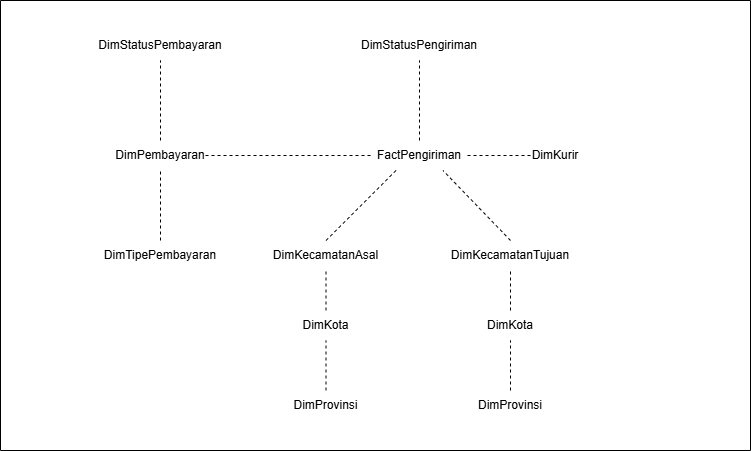

The diagram above was exported from draw.io. Its source (the exported page's mxGraphModel, read from the mxfile embedded in the PNG):
<mxGraphModel dx="1050" dy="603" grid="1" gridSize="10" guides="1" tooltips="1" connect="1" arrows="1" fold="1" page="1" pageScale="1" pageWidth="827" pageHeight="1169" math="0" shadow="0">
  <root>
    <mxCell id="0" />
    <mxCell id="1" parent="0" />
    <mxCell id="BrJvnKaOKak1np-gUCGq-1" value="DimStatusPembayaran" style="text;html=1;align=center;verticalAlign=middle;whiteSpace=wrap;rounded=0;" vertex="1" parent="1">
      <mxGeometry x="135" y="70" width="130" height="30" as="geometry" />
    </mxCell>
    <mxCell id="BrJvnKaOKak1np-gUCGq-2" value="DimTipePembayaran" style="text;html=1;align=center;verticalAlign=middle;whiteSpace=wrap;rounded=0;" vertex="1" parent="1">
      <mxGeometry x="140" y="280" width="120" height="30" as="geometry" />
    </mxCell>
    <mxCell id="BrJvnKaOKak1np-gUCGq-3" value="DimPembayaran" style="text;html=1;align=center;verticalAlign=middle;whiteSpace=wrap;rounded=0;" vertex="1" parent="1">
      <mxGeometry x="155" y="180" width="90" height="30" as="geometry" />
    </mxCell>
    <mxCell id="BrJvnKaOKak1np-gUCGq-4" value="DimKurir" style="text;html=1;align=center;verticalAlign=middle;whiteSpace=wrap;rounded=0;" vertex="1" parent="1">
      <mxGeometry x="570" y="180" width="50" height="30" as="geometry" />
    </mxCell>
    <mxCell id="BrJvnKaOKak1np-gUCGq-5" value="FactPengiriman" style="text;html=1;align=center;verticalAlign=middle;whiteSpace=wrap;rounded=0;" vertex="1" parent="1">
      <mxGeometry x="412" y="180" width="94" height="30" as="geometry" />
    </mxCell>
    <mxCell id="BrJvnKaOKak1np-gUCGq-6" value="DimKecamatanAsal" style="text;html=1;align=center;verticalAlign=middle;whiteSpace=wrap;rounded=0;" vertex="1" parent="1">
      <mxGeometry x="310" y="280" width="111" height="30" as="geometry" />
    </mxCell>
    <mxCell id="BrJvnKaOKak1np-gUCGq-7" value="DimKota" style="text;html=1;align=center;verticalAlign=middle;whiteSpace=wrap;rounded=0;" vertex="1" parent="1">
      <mxGeometry x="340" y="350" width="51" height="30" as="geometry" />
    </mxCell>
    <mxCell id="BrJvnKaOKak1np-gUCGq-8" value="DimProvinsi" style="text;html=1;align=center;verticalAlign=middle;whiteSpace=wrap;rounded=0;" vertex="1" parent="1">
      <mxGeometry x="330" y="430" width="71" height="30" as="geometry" />
    </mxCell>
    <mxCell id="BrJvnKaOKak1np-gUCGq-9" value="DimStatusPengiriman" style="text;html=1;align=center;verticalAlign=middle;whiteSpace=wrap;rounded=0;" vertex="1" parent="1">
      <mxGeometry x="399" y="70" width="120" height="30" as="geometry" />
    </mxCell>
    <mxCell id="BrJvnKaOKak1np-gUCGq-10" value="DimKecamatanTujuan" style="text;html=1;align=center;verticalAlign=middle;whiteSpace=wrap;rounded=0;" vertex="1" parent="1">
      <mxGeometry x="490" y="280" width="120" height="30" as="geometry" />
    </mxCell>
    <mxCell id="BrJvnKaOKak1np-gUCGq-11" value="DimKota" style="text;html=1;align=center;verticalAlign=middle;whiteSpace=wrap;rounded=0;" vertex="1" parent="1">
      <mxGeometry x="525" y="350" width="50" height="30" as="geometry" />
    </mxCell>
    <mxCell id="BrJvnKaOKak1np-gUCGq-12" value="DimProvinsi" style="text;html=1;align=center;verticalAlign=middle;whiteSpace=wrap;rounded=0;" vertex="1" parent="1">
      <mxGeometry x="515" y="430" width="70" height="30" as="geometry" />
    </mxCell>
    <mxCell id="BrJvnKaOKak1np-gUCGq-13" value="" style="endArrow=none;dashed=1;html=1;rounded=0;exitX=1;exitY=0.5;exitDx=0;exitDy=0;entryX=0;entryY=0.5;entryDx=0;entryDy=0;" edge="1" parent="1" source="BrJvnKaOKak1np-gUCGq-3" target="BrJvnKaOKak1np-gUCGq-5">
      <mxGeometry width="50" height="50" relative="1" as="geometry">
        <mxPoint x="390" y="340" as="sourcePoint" />
        <mxPoint x="440" y="290" as="targetPoint" />
      </mxGeometry>
    </mxCell>
    <mxCell id="BrJvnKaOKak1np-gUCGq-14" value="" style="endArrow=none;dashed=1;html=1;rounded=0;entryX=0.5;entryY=1;entryDx=0;entryDy=0;exitX=0.5;exitY=0;exitDx=0;exitDy=0;" edge="1" parent="1" source="BrJvnKaOKak1np-gUCGq-3" target="BrJvnKaOKak1np-gUCGq-1">
      <mxGeometry width="50" height="50" relative="1" as="geometry">
        <mxPoint x="390" y="340" as="sourcePoint" />
        <mxPoint x="440" y="290" as="targetPoint" />
      </mxGeometry>
    </mxCell>
    <mxCell id="BrJvnKaOKak1np-gUCGq-15" value="" style="endArrow=none;dashed=1;html=1;rounded=0;entryX=0.5;entryY=1;entryDx=0;entryDy=0;exitX=0.5;exitY=0;exitDx=0;exitDy=0;" edge="1" parent="1" source="BrJvnKaOKak1np-gUCGq-2" target="BrJvnKaOKak1np-gUCGq-3">
      <mxGeometry width="50" height="50" relative="1" as="geometry">
        <mxPoint x="390" y="340" as="sourcePoint" />
        <mxPoint x="440" y="290" as="targetPoint" />
      </mxGeometry>
    </mxCell>
    <mxCell id="BrJvnKaOKak1np-gUCGq-16" value="" style="endArrow=none;dashed=1;html=1;rounded=0;entryX=1;entryY=0.5;entryDx=0;entryDy=0;exitX=0;exitY=0.5;exitDx=0;exitDy=0;" edge="1" parent="1" source="BrJvnKaOKak1np-gUCGq-4" target="BrJvnKaOKak1np-gUCGq-5">
      <mxGeometry width="50" height="50" relative="1" as="geometry">
        <mxPoint x="390" y="340" as="sourcePoint" />
        <mxPoint x="440" y="290" as="targetPoint" />
      </mxGeometry>
    </mxCell>
    <mxCell id="BrJvnKaOKak1np-gUCGq-17" value="" style="endArrow=none;dashed=1;html=1;rounded=0;entryX=0.5;entryY=1;entryDx=0;entryDy=0;exitX=0.5;exitY=0;exitDx=0;exitDy=0;" edge="1" parent="1" source="BrJvnKaOKak1np-gUCGq-5" target="BrJvnKaOKak1np-gUCGq-9">
      <mxGeometry width="50" height="50" relative="1" as="geometry">
        <mxPoint x="469" y="290" as="sourcePoint" />
        <mxPoint x="469" y="220" as="targetPoint" />
      </mxGeometry>
    </mxCell>
    <mxCell id="BrJvnKaOKak1np-gUCGq-18" value="" style="endArrow=none;dashed=1;html=1;rounded=0;entryX=0.75;entryY=1;entryDx=0;entryDy=0;exitX=0.5;exitY=0;exitDx=0;exitDy=0;" edge="1" parent="1" source="BrJvnKaOKak1np-gUCGq-10" target="BrJvnKaOKak1np-gUCGq-5">
      <mxGeometry width="50" height="50" relative="1" as="geometry">
        <mxPoint x="390" y="340" as="sourcePoint" />
        <mxPoint x="440" y="290" as="targetPoint" />
      </mxGeometry>
    </mxCell>
    <mxCell id="BrJvnKaOKak1np-gUCGq-19" value="" style="endArrow=none;dashed=1;html=1;rounded=0;entryX=0.25;entryY=1;entryDx=0;entryDy=0;exitX=0.5;exitY=0;exitDx=0;exitDy=0;" edge="1" parent="1" source="BrJvnKaOKak1np-gUCGq-6" target="BrJvnKaOKak1np-gUCGq-5">
      <mxGeometry width="50" height="50" relative="1" as="geometry">
        <mxPoint x="390" y="340" as="sourcePoint" />
        <mxPoint x="440" y="290" as="targetPoint" />
      </mxGeometry>
    </mxCell>
    <mxCell id="BrJvnKaOKak1np-gUCGq-20" value="" style="endArrow=none;dashed=1;html=1;rounded=0;entryX=0.5;entryY=1;entryDx=0;entryDy=0;exitX=0.5;exitY=0;exitDx=0;exitDy=0;" edge="1" parent="1" source="BrJvnKaOKak1np-gUCGq-7" target="BrJvnKaOKak1np-gUCGq-6">
      <mxGeometry width="50" height="50" relative="1" as="geometry">
        <mxPoint x="390" y="340" as="sourcePoint" />
        <mxPoint x="440" y="290" as="targetPoint" />
      </mxGeometry>
    </mxCell>
    <mxCell id="BrJvnKaOKak1np-gUCGq-21" value="" style="endArrow=none;dashed=1;html=1;rounded=0;exitX=0.5;exitY=0;exitDx=0;exitDy=0;entryX=0.5;entryY=1;entryDx=0;entryDy=0;" edge="1" parent="1" source="BrJvnKaOKak1np-gUCGq-8" target="BrJvnKaOKak1np-gUCGq-7">
      <mxGeometry width="50" height="50" relative="1" as="geometry">
        <mxPoint x="390" y="340" as="sourcePoint" />
        <mxPoint x="440" y="290" as="targetPoint" />
      </mxGeometry>
    </mxCell>
    <mxCell id="BrJvnKaOKak1np-gUCGq-22" value="" style="endArrow=none;dashed=1;html=1;rounded=0;entryX=0.5;entryY=1;entryDx=0;entryDy=0;exitX=0.5;exitY=0;exitDx=0;exitDy=0;" edge="1" parent="1" source="BrJvnKaOKak1np-gUCGq-11" target="BrJvnKaOKak1np-gUCGq-10">
      <mxGeometry width="50" height="50" relative="1" as="geometry">
        <mxPoint x="390" y="340" as="sourcePoint" />
        <mxPoint x="440" y="290" as="targetPoint" />
      </mxGeometry>
    </mxCell>
    <mxCell id="BrJvnKaOKak1np-gUCGq-23" value="" style="endArrow=none;dashed=1;html=1;rounded=0;entryX=0.5;entryY=1;entryDx=0;entryDy=0;exitX=0.5;exitY=0;exitDx=0;exitDy=0;" edge="1" parent="1" source="BrJvnKaOKak1np-gUCGq-12" target="BrJvnKaOKak1np-gUCGq-11">
      <mxGeometry width="50" height="50" relative="1" as="geometry">
        <mxPoint x="560" y="360" as="sourcePoint" />
        <mxPoint x="560" y="320" as="targetPoint" />
      </mxGeometry>
    </mxCell>
    <mxCell id="BrJvnKaOKak1np-gUCGq-25" value="" style="swimlane;startSize=0;" vertex="1" parent="1">
      <mxGeometry x="40" y="40" width="750" height="450" as="geometry" />
    </mxCell>
  </root>
</mxGraphModel>